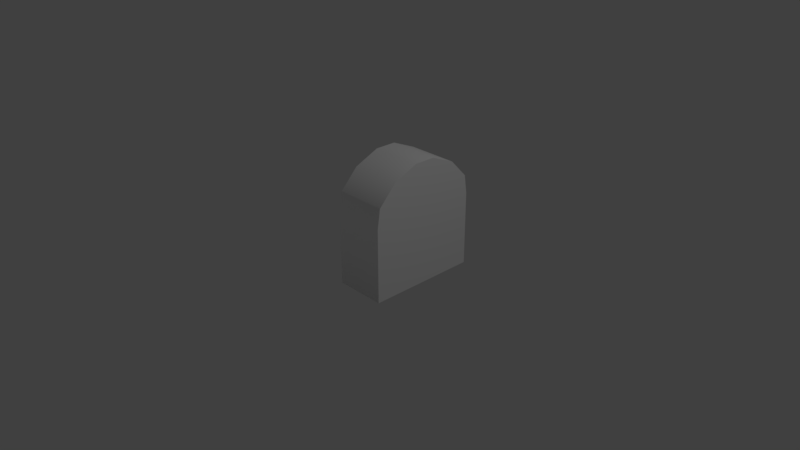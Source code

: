 # Source: ChestThird_Right.blend  (saved by Blender 2.79.0; exported with 4.5.12 LTS)
import bpy
from mathutils import Matrix  # noqa: F401  (used for matrix-valued properties, if any)

bpy.ops.wm.read_factory_settings(use_empty=True)
scene = bpy.context.scene
scene.name = 'Scene'

# ---- collections
col_collection_1 = bpy.data.collections.new('Collection 1'); scene.collection.children.link(col_collection_1)

# ---- materials (node trees are filled in below, after node groups)
mat_mat_lowtreasurechest_frugality = bpy.data.materials.new('mat_LowTreasureChest_Frugality')
mat_mat_lowtreasurechest_frugality.alpha_threshold = 0.0
mat_mat_lowtreasurechest_frugality.use_transparent_shadow = False
mat_mat_lowtreasurechest_frugality.diffuse_color = (1.0, 1.0, 1.0, 1.0)
mat_mat_lowtreasurechest_frugality.specular_color = (0.5, 0.5, 0.5)
mat_mat_lowtreasurechest_frugality.roughness = 0.5

# ---- node groups
ng_auto_smooth = bpy.data.node_groups.new('Auto Smooth', 'GeometryNodeTree')
_s = ng_auto_smooth.interface.new_socket(name='Geometry', in_out='OUTPUT', socket_type='NodeSocketGeometry')
_s = ng_auto_smooth.interface.new_socket(name='Geometry', in_out='INPUT', socket_type='NodeSocketGeometry')
_s = ng_auto_smooth.interface.new_socket(name='Angle', in_out='INPUT', socket_type='NodeSocketFloat')
_s.subtype = 'ANGLE'
_s.min_value = 0.0
_s.max_value = 3.142
ng_auto_smooth.is_modifier = True
_N = ng_auto_smooth.nodes; _L = ng_auto_smooth.links
n0 = _N.new('NodeGroupOutput'); n0.name = 'Group Output'; n0.location = (480, -100)
n1 = _N.new('NodeGroupInput'); n1.name = 'Group Input'; n1.location = (-420, -300)
n2 = _N.new('NodeGroupInput'); n2.name = 'Group Input.001'; n2.location = (-60, -100)
n3 = _N.new('GeometryNodeSetShadeSmooth'); n3.name = 'Set Shade Smooth'; n3.location = (120, -100)
n3.domain = 'EDGE'
n4 = _N.new('GeometryNodeSetShadeSmooth'); n4.name = 'Set Shade Smooth.001'; n4.location = (300, -100)
n5 = _N.new('GeometryNodeInputMeshEdgeAngle'); n5.name = 'Edge Angle'; n5.location = (-420, -220)
n6 = _N.new('GeometryNodeInputEdgeSmooth'); n6.name = 'Is Edge Smooth'; n6.location = (-60, -160)
n7 = _N.new('GeometryNodeInputShadeSmooth'); n7.name = 'Is Face Smooth'; n7.location = (-240, -340)
n8 = _N.new('FunctionNodeBooleanMath'); n8.name = 'Boolean Math'; n8.location = (-60, -220)
n9 = _N.new('FunctionNodeCompare'); n9.name = 'Compare'; n9.location = (-240, -180)
n9.operation = 'LESS_EQUAL'
_L.new(n5.outputs[0], n9.inputs[0])
_L.new(n4.outputs[0], n0.inputs[0])
_L.new(n1.outputs[1], n9.inputs[1])
_L.new(n9.outputs[0], n8.inputs[0])
_L.new(n7.outputs[0], n8.inputs[1])
_L.new(n2.outputs[0], n3.inputs[0])
_L.new(n6.outputs[0], n3.inputs[1])
_L.new(n3.outputs[0], n4.inputs[0])
_L.new(n8.outputs[0], n3.inputs[2])
n0.is_active_output = True

# ---- material node trees

# ---- world
world_world = bpy.data.worlds.new('World'); scene.world = world_world
world_world.color = (0.05088, 0.05088, 0.05088)
world_world.use_sun_shadow = False
world_world.sun_shadow_jitter_overblur = 0.0
world_world.cycles.sampling_method = 'MANUAL'

# ---- cameras
cam_camera = bpy.data.cameras.new('Camera')
cam_camera.clip_end = 100.0
cam_camera.lens = 35.0
cam_camera.sensor_width = 32.0
cam_camera.sensor_height = 18.0
cam_camera.ortho_scale = 7.314
cam_camera.dof.focus_distance = 0.0
cam_camera.dof.aperture_fstop = 128.0

# ---- lights
light_lamp = bpy.data.lights.new('Lamp', 'POINT')
light_lamp.transmission_factor = 0.0
light_lamp.cutoff_distance = 30.0
light_lamp.energy = 100.0
light_lamp.shadow_buffer_clip_start = 1.001
light_lamp.shadow_soft_size = 0.1
light_lamp.shadow_maximum_resolution = 0.006
light_lamp.use_absolute_resolution = True

# ---- meshes
me_untitled_001 = bpy.data.meshes.new('Untitled.001')
me_untitled_001.from_pydata([(95.51, -48.51, 65.16), (95.51, -48.51, -79.54), (95.51, 46.87, 65.16), (95.51, 46.87, -79.54), (29.96, 46.87, 65.16), (29.96, -48.51, 65.16), (29.96, -48.51, -79.54), (29.96, 46.87, -79.54)], [], [(5, 6, 1, 0), (0, 1, 3, 2), (6, 7, 3, 1), (0, 2, 4, 5)])
me_untitled_001.polygons.foreach_set('use_smooth', [True] * 4)
_k = set([(0, 1), (0, 2), (1, 3), (2, 3)])
me_untitled_001.attributes.new('sharp_edge', 'BOOLEAN', 'EDGE').data.foreach_set('value', [ (min(e.vertices), max(e.vertices)) in _k for e in me_untitled_001.edges])
_uv = me_untitled_001.uv_layers.new(name='map1')
_uv.uv.foreach_set('vector', [6.936e-05, 0.7156, 6.927e-05, 0.2844, 0.1954, 0.2844, 0.1954, 0.7156, 0.1954, 0.7156, 0.1954, 0.2844, 0.4797, 0.2844, 0.4797, 0.7156, 6.927e-05, 0.2844, 6.925e-05, 6.925e-05, 0.1954, 6.925e-05, 0.1954, 0.2844, 0.1954, 0.7156, 0.1955, 0.9999, 6.946e-05, 0.9999, 6.936e-05, 0.7156])
me_untitled_001.materials.append(mat_mat_lowtreasurechest_frugality)
me_untitled_001.use_remesh_preserve_volume = False
me_untitled_001.use_remesh_preserve_attributes = False
me_untitled_001.use_mirror_vertex_groups = False
me_untitled_001.update()
me_untitled_001.normals_split_custom_set([tuple(v) for v in zip(*[iter([0.0, -0.7071, 0.7071, 0.0, -0.7071, -0.7071, 0.0, -0.7071, -0.7071, 0.0, -0.7071, 0.7071, 1.0, 0.0, 0.0, 1.0, 0.0, 0.0, 1.0, 0.0, 0.0, 1.0, 0.0, 0.0, 0.0, -0.7071, -0.7071, 0.0, 0.0, -1.0, 0.0, 0.0, -1.0, 0.0, -0.7071, -0.7071, 0.0, -0.7071, 0.7071, 0.0, 0.0, 1.0, 0.0, 0.0, 1.0, 0.0, -0.7071, 0.7071])] * 3)])
me_untitled = bpy.data.meshes.new('Untitled')
me_untitled.from_pydata([], [], [])
_uv = me_untitled.uv_layers.new(name='map1')
_uv.uv.foreach_set('vector', [])
me_untitled.materials.append(mat_mat_lowtreasurechest_frugality)
me_untitled.use_remesh_preserve_volume = False
me_untitled.use_remesh_preserve_attributes = False
me_untitled.use_mirror_vertex_groups = False
me_untitled.update()
me_untitled_002 = bpy.data.meshes.new('Untitled.002')
me_untitled_002.from_pydata([(98.33, 95.38, 72.35), (98.33, 95.38, -72.35), (98.33, 158.1, 13.8), (98.33, 158.1, -13.8), (98.33, 144.3, -45.73), (98.33, 144.3, 45.73), (98.33, 120.2, -68.64), (98.33, 120.2, 68.64), (32.78, 95.38, 72.35), (32.78, 120.2, 68.64), (32.78, 95.38, -72.35), (32.78, 144.3, 45.73), (32.78, 158.1, 13.8), (32.78, 120.2, -68.64), (32.78, 144.3, -45.73), (32.78, 158.1, -13.8)], [], [(6, 7, 0), (0, 1, 6), (4, 2, 5), (2, 4, 3), (7, 6, 4), (7, 4, 5), (10, 13, 6, 1), (4, 14, 15, 3), (5, 2, 12, 11), (0, 7, 9, 8), (6, 13, 14, 4), (3, 15, 12, 2), (7, 5, 11, 9)])
me_untitled_002.polygons.foreach_set('use_smooth', [True] * 13)
_k = set([(0, 1), (0, 7), (1, 6), (2, 3), (2, 5), (3, 4), (4, 6), (5, 7)])
me_untitled_002.attributes.new('sharp_edge', 'BOOLEAN', 'EDGE').data.foreach_set('value', [ (min(e.vertices), max(e.vertices)) in _k for e in me_untitled_002.edges])
_uv = me_untitled_002.uv_layers.new(name='map1')
_uv.uv.foreach_set('vector', [0.4836, 0.8208, 0.4836, 0.1792, 0.5997, 0.1618, 0.5997, 0.1618, 0.5997, 0.8382, 0.4836, 0.8208, 0.3709, 0.7137, 0.3065, 0.4355, 0.3709, 0.2863, 0.3065, 0.4355, 0.3709, 0.7137, 0.3065, 0.5645, 0.4836, 0.1792, 0.4836, 0.8208, 0.3709, 0.7137, 0.4836, 0.1792, 0.3709, 0.7137, 0.3709, 0.2863, 7.746e-05, 0.9999, 7.743e-05, 0.8825, 0.3065, 0.8825, 0.3065, 0.9999, 0.3065, 0.7271, 7.749e-05, 0.7271, 7.757e-05, 0.5645, 0.3065, 0.5645, 0.3065, 0.2729, 0.3065, 0.4355, 7.762e-05, 0.4355, 7.768e-05, 0.2729, 0.3065, 7.743e-05, 0.3065, 0.1175, 7.771e-05, 0.1175, 7.771e-05, 7.743e-05, 0.3065, 0.8825, 7.743e-05, 0.8825, 7.749e-05, 0.7271, 0.3065, 0.7271, 0.3065, 0.5645, 7.757e-05, 0.5645, 7.762e-05, 0.4355, 0.3065, 0.4355, 0.3065, 0.1175, 0.3065, 0.2729, 7.768e-05, 0.2729, 7.771e-05, 0.1175])
me_untitled_002.materials.append(mat_mat_lowtreasurechest_frugality)
me_untitled_002.use_remesh_preserve_volume = False
me_untitled_002.use_remesh_preserve_attributes = False
me_untitled_002.use_mirror_vertex_groups = False
me_untitled_002.update()
me_untitled_002.normals_split_custom_set([tuple(v) for v in zip(*[iter([1.0, -8.727e-08, 0.0, 1.0, 2.189e-07, 0.0, 1.0, 2.358e-07, 0.0, 1.0, 2.358e-07, 0.0, 1.0, -2.547e-07, 0.0, 1.0, -8.727e-08, 0.0, 1.0, -1.437e-08, 0.0, 1.0, -1.42e-06, 0.0, 1.0, -2.306e-07, 0.0, 1.0, -1.42e-06, 0.0, 1.0, -1.437e-08, 0.0, 1.0, 0.0, 0.0, 1.0, 2.189e-07, 0.0, 1.0, -8.727e-08, 0.0, 1.0, -1.437e-08, 0.0, 1.0, 2.189e-07, 0.0, 1.0, -1.437e-08, 0.0, 1.0, -2.306e-07, 0.0, 0.0, 0.1478, -0.989, 0.0, 0.4386, -0.8987, 0.0, 0.4386, -0.8987, 0.0, 0.1478, -0.989, 0.0, 0.8201, -0.5722, 0.0, 0.8201, -0.5722, 0.0, 0.9793, -0.2023, 0.0, 0.9793, -0.2023, 0.0, 0.8201, 0.5722, 0.0, 0.9793, 0.2023, 0.0, 0.9793, 0.2023, 0.0, 0.8201, 0.5722, 0.0, 0.1478, 0.989, 0.0, 0.4386, 0.8987, 0.0, 0.4386, 0.8987, 0.0, 0.1478, 0.989, 0.0, 0.4386, -0.8987, 0.0, 0.4386, -0.8987, 0.0, 0.8201, -0.5722, 0.0, 0.8201, -0.5722, 0.0, 0.9793, -0.2023, 0.0, 0.9793, -0.2023, 0.0, 0.9793, 0.2023, 0.0, 0.9793, 0.2023, 0.0, 0.4386, 0.8987, 0.0, 0.8201, 0.5722, 0.0, 0.8201, 0.5722, 0.0, 0.4386, 0.8987])] * 3)])

# ---- objects
ob_group1 = bpy.data.objects.new('group1', None)
ob_pasted__group = bpy.data.objects.new('pasted__group', None)
ob_pasted__pasted__obj_low_box = bpy.data.objects.new('pasted__pasted__obj_Low_box', me_untitled_001)
ob_pasted__pasted__obj_low_coin = bpy.data.objects.new('pasted__pasted__obj_Low_coin', me_untitled)
ob_pasted__pasted__obj_low_lid = bpy.data.objects.new('pasted__pasted__obj_Low_lid', me_untitled_002)
ob_lamp = bpy.data.objects.new('Lamp', light_lamp)
ob_camera = bpy.data.objects.new('Camera', cam_camera)

# ---- transforms, parenting, visibility, modifiers, constraints
ob_group1.location = (0.0, 0.0, 0.0)
ob_group1.rotation_euler = (1.571, -0.0, 0.0)
ob_group1.scale = (0.01, 0.01, 0.01)
ob_group1.empty_image_offset = (0.0, 0.0)
ob_group1.color = (0.8, 0.8, 0.8, 1.0)
ob_group1.lineart.crease_threshold = 0.0
ob_pasted__group.parent = ob_group1
ob_pasted__group.location = (0.0, 0.0, 0.0)
ob_pasted__group.empty_image_offset = (0.0, 0.0)
ob_pasted__group.color = (0.8, 0.8, 0.8, 1.0)
ob_pasted__group.lineart.crease_threshold = 0.0
ob_pasted__pasted__obj_low_box.parent = ob_pasted__group
ob_pasted__pasted__obj_low_box.location = (2.815, 48.51, 7.193)
ob_pasted__pasted__obj_low_box.color = (0.8, 0.8, 0.8, 1.0)
ob_pasted__pasted__obj_low_box.lineart.crease_threshold = 0.0
ob_pasted__pasted__obj_low_coin.parent = ob_pasted__group
ob_pasted__pasted__obj_low_coin.location = (2.815, 48.51, 7.193)
ob_pasted__pasted__obj_low_coin.color = (0.8, 0.8, 0.8, 1.0)
ob_pasted__pasted__obj_low_coin.lineart.crease_threshold = 0.0
_m = ob_pasted__pasted__obj_low_coin.modifiers.new('Auto Smooth', 'NODES')
_m.node_group = ng_auto_smooth
_gi = [s.identifier for s in ng_auto_smooth.interface.items_tree if s.item_type == 'SOCKET' and s.in_out == 'INPUT']
_m[_gi[1]] = 0.5236  # Angle
ob_pasted__pasted__obj_low_lid.parent = ob_pasted__group
ob_pasted__pasted__obj_low_lid.location = (0.0, 0.0, 0.0)
ob_pasted__pasted__obj_low_lid.color = (0.8, 0.8, 0.8, 1.0)
ob_pasted__pasted__obj_low_lid.lineart.crease_threshold = 0.0
ob_lamp.location = (4.076, 1.005, 5.904)
ob_lamp.rotation_euler = (0.6503, 0.05522, 1.866)
ob_lamp.lock_rotations_4d = False
ob_lamp.empty_display_type = 'ARROWS'
ob_lamp.color = (0.0, 0.0, 0.0, 0.0)
ob_lamp.lineart.crease_threshold = 0.0
ob_camera.location = (7.481, -6.508, 5.344)
ob_camera.rotation_euler = (1.109, 0.0, 0.8149)
ob_camera.lock_rotations_4d = False
ob_camera.empty_display_type = 'ARROWS'
ob_camera.color = (0.0, 0.0, 0.0, 0.0)
ob_camera.display_type = 'WIRE'
ob_camera.lineart.crease_threshold = 0.0

# ---- collection membership
col_collection_1.objects.link(ob_group1)
col_collection_1.objects.link(ob_pasted__group)
col_collection_1.objects.link(ob_pasted__pasted__obj_low_box)
col_collection_1.objects.link(ob_pasted__pasted__obj_low_coin)
col_collection_1.objects.link(ob_pasted__pasted__obj_low_lid)
col_collection_1.objects.link(ob_lamp)
col_collection_1.objects.link(ob_camera)

# ---- scene / render settings (as saved in the file)
scene.camera = ob_camera
scene.frame_start = 1; scene.frame_end = 250; scene.frame_set(1)
scene.render.engine = 'BLENDER_EEVEE_NEXT'
scene.render.resolution_percentage = 50
scene.render.fps = 30
scene.render.dither_intensity = 0.0
scene.cycles.use_denoising = False
scene.cycles.samples = 128
scene.cycles.sampling_pattern = 'TABULATED_SOBOL'
scene.cycles.use_adaptive_sampling = False
scene.cycles.use_light_tree = False
scene.cycles.blur_glossy = 0.0
scene.cycles.sample_clamp_indirect = 0.0
scene.view_settings.view_transform = 'Standard'
bpy.context.view_layer.update()
